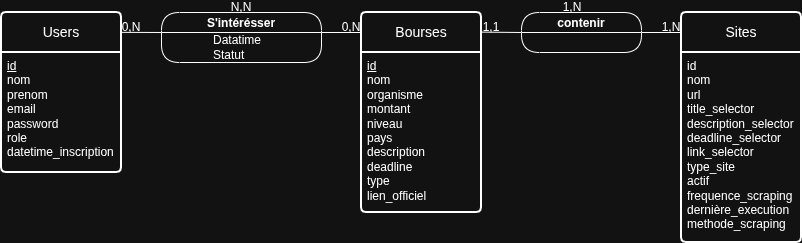

The diagram above was exported from draw.io. Its source (the exported page's mxGraphModel, read from the mxfile embedded in the PNG):
<mxGraphModel dx="860" dy="566" grid="1" gridSize="10" guides="1" tooltips="1" connect="1" arrows="1" fold="1" page="1" pageScale="1" pageWidth="827" pageHeight="1169" math="0" shadow="0">
  <root>
    <mxCell id="0" />
    <mxCell id="1" parent="0" />
    <mxCell id="E9j-_EJm78se1Gz07l8i-1" parent="1" style="swimlane;childLayout=stackLayout;horizontal=1;startSize=40;horizontalStack=0;rounded=1;fontSize=14;fontStyle=0;strokeWidth=2;resizeParent=0;resizeLast=1;shadow=0;dashed=0;align=center;arcSize=4;whiteSpace=wrap;html=1;swimlaneFillColor=default;" value="Users" vertex="1">
      <mxGeometry height="160" width="120" x="40" y="170" as="geometry" />
    </mxCell>
    <mxCell id="E9j-_EJm78se1Gz07l8i-2" parent="E9j-_EJm78se1Gz07l8i-1" style="align=left;strokeColor=none;fillColor=none;spacingLeft=4;spacingRight=4;fontSize=12;verticalAlign=top;resizable=0;rotatable=0;part=1;html=1;whiteSpace=wrap;" value="&lt;u&gt;id&lt;/u&gt;&lt;div&gt;nom&lt;/div&gt;&lt;div&gt;prenom&lt;/div&gt;&lt;div&gt;email&lt;/div&gt;&lt;div&gt;password&lt;/div&gt;&lt;div&gt;role&lt;/div&gt;&lt;div&gt;datetime_inscription&lt;/div&gt;" vertex="1">
      <mxGeometry height="120" width="120" y="40" as="geometry" />
    </mxCell>
    <mxCell id="2" parent="1" style="swimlane;childLayout=stackLayout;horizontal=1;startSize=40;horizontalStack=0;rounded=1;fontSize=14;fontStyle=0;strokeWidth=2;resizeParent=0;resizeLast=1;shadow=0;dashed=0;align=center;arcSize=4;whiteSpace=wrap;html=1;swimlaneFillColor=default;" value="Bourses" vertex="1">
      <mxGeometry height="200" width="120" x="400" y="170" as="geometry" />
    </mxCell>
    <mxCell id="3" parent="2" style="align=left;strokeColor=none;fillColor=none;spacingLeft=4;spacingRight=4;fontSize=12;verticalAlign=top;resizable=0;rotatable=0;part=1;html=1;whiteSpace=wrap;" value="&lt;u&gt;id&lt;/u&gt;&lt;div&gt;nom&lt;/div&gt;&lt;div&gt;organisme&lt;/div&gt;&lt;div&gt;montant&lt;/div&gt;&lt;div&gt;niveau&lt;/div&gt;&lt;div&gt;pays&lt;/div&gt;&lt;div&gt;description&lt;/div&gt;&lt;div&gt;deadline&lt;/div&gt;&lt;div&gt;type&lt;/div&gt;&lt;div&gt;lien_officiel&lt;/div&gt;" vertex="1">
      <mxGeometry height="160" width="120" y="40" as="geometry" />
    </mxCell>
    <mxCell id="4" edge="1" parent="1" source="2" style="rounded=0;orthogonalLoop=1;jettySize=auto;html=1;endArrow=none;endFill=0;strokeWidth=1;entryX=0.998;entryY=0.4;entryDx=0;entryDy=0;exitX=0.001;exitY=0.1;exitDx=0;exitDy=0;exitPerimeter=0;entryPerimeter=0;" target="6">
      <mxGeometry relative="1" as="geometry">
        <mxPoint x="390" y="190" as="sourcePoint" />
        <mxPoint x="360" y="190" as="targetPoint" />
      </mxGeometry>
    </mxCell>
    <mxCell id="5" edge="1" parent="1" style="rounded=0;orthogonalLoop=1;jettySize=auto;html=1;endArrow=none;endFill=0;entryX=0.999;entryY=0.124;entryDx=0;entryDy=0;strokeWidth=1;entryPerimeter=0;" target="E9j-_EJm78se1Gz07l8i-1" value="">
      <mxGeometry relative="1" as="geometry">
        <mxPoint x="200" y="190" as="sourcePoint" />
        <mxPoint x="220" y="189" as="targetPoint" />
      </mxGeometry>
    </mxCell>
    <mxCell id="6" parent="1" style="swimlane;fontStyle=1;align=center;verticalAlign=middle;childLayout=stackLayout;horizontal=1;startSize=20;horizontalStack=0;resizeParent=0;resizeLast=1;container=0;fontColor=default;collapsible=0;rounded=1;arcSize=30;strokeColor=default;fillColor=default;swimlaneFillColor=default;dropTarget=0;" value="S'intérésser" vertex="1">
      <mxGeometry height="50" width="160" x="200" y="170" as="geometry" />
    </mxCell>
    <mxCell id="9" parent="1" style="text;html=1;whiteSpace=wrap;strokeColor=none;fillColor=none;align=center;verticalAlign=middle;rounded=0;" value="0,N" vertex="1">
      <mxGeometry height="10" width="20" x="160" y="180" as="geometry" />
    </mxCell>
    <mxCell id="10" parent="1" style="text;html=1;whiteSpace=wrap;strokeColor=none;fillColor=none;align=center;verticalAlign=middle;rounded=0;" value="0,N" vertex="1">
      <mxGeometry height="10" width="20" x="380" y="180" as="geometry" />
    </mxCell>
    <mxCell id="11" parent="1" style="text;html=1;whiteSpace=wrap;strokeColor=none;fillColor=none;align=center;verticalAlign=middle;rounded=0;" value="N,N" vertex="1">
      <mxGeometry height="10" width="20" x="270" y="160" as="geometry" />
    </mxCell>
    <mxCell id="12" parent="1" style="swimlane;childLayout=stackLayout;horizontal=1;startSize=40;horizontalStack=0;rounded=1;fontSize=14;fontStyle=0;strokeWidth=2;resizeParent=0;resizeLast=1;shadow=0;dashed=0;align=center;arcSize=4;whiteSpace=wrap;html=1;swimlaneFillColor=default;" value="Sites" vertex="1">
      <mxGeometry height="230" width="120" x="720" y="170" as="geometry" />
    </mxCell>
    <mxCell id="13" parent="12" style="align=left;strokeColor=none;fillColor=none;spacingLeft=4;spacingRight=4;fontSize=12;verticalAlign=top;resizable=0;rotatable=0;part=1;html=1;whiteSpace=wrap;" value="id&amp;nbsp;&lt;div&gt;nom&lt;/div&gt;&lt;div&gt;url&lt;/div&gt;&lt;div&gt;title_selector&lt;/div&gt;&lt;div&gt;description_selector&lt;/div&gt;&lt;div&gt;deadline_selector&lt;/div&gt;&lt;div&gt;link_selector&lt;/div&gt;&lt;div&gt;type_site&lt;/div&gt;&lt;div&gt;actif&lt;/div&gt;&lt;div&gt;frequence_scraping&lt;/div&gt;&lt;div&gt;dernière_execution&lt;/div&gt;&lt;div&gt;methode_scraping&lt;/div&gt;" vertex="1">
      <mxGeometry height="190" width="120" y="40" as="geometry" />
    </mxCell>
    <mxCell id="25" edge="1" parent="1" source="29" style="rounded=0;orthogonalLoop=1;jettySize=auto;html=1;endArrow=none;endFill=0;strokeWidth=1;entryX=1;entryY=0.5;entryDx=0;entryDy=0;exitX=1;exitY=1;exitDx=0;exitDy=0;" target="27">
      <mxGeometry relative="1" as="geometry">
        <mxPoint x="711" y="210" as="sourcePoint" />
        <mxPoint x="671" y="210" as="targetPoint" />
      </mxGeometry>
    </mxCell>
    <mxCell id="26" edge="1" parent="1" source="27" style="rounded=0;orthogonalLoop=1;jettySize=auto;html=1;endArrow=none;endFill=0;entryX=0.998;entryY=0.098;entryDx=0;entryDy=0;exitX=0;exitY=0.5;exitDx=0;exitDy=0;strokeWidth=1;entryPerimeter=0;" target="2" value="">
      <mxGeometry relative="1" as="geometry">
        <mxPoint x="510" y="210" as="targetPoint" />
      </mxGeometry>
    </mxCell>
    <mxCell id="27" parent="1" style="swimlane;fontStyle=1;align=center;verticalAlign=middle;childLayout=stackLayout;horizontal=1;startSize=20;horizontalStack=0;resizeParent=0;resizeLast=1;container=0;fontColor=default;collapsible=0;rounded=1;arcSize=30;strokeColor=default;fillColor=default;swimlaneFillColor=default;dropTarget=0;" value="contenir" vertex="1">
      <mxGeometry height="40" width="120" x="560" y="170" as="geometry" />
    </mxCell>
    <mxCell id="28" parent="1" style="text;html=1;whiteSpace=wrap;strokeColor=none;fillColor=none;align=center;verticalAlign=middle;rounded=0;" value="1,1" vertex="1">
      <mxGeometry height="10" width="20" x="520" y="180" as="geometry" />
    </mxCell>
    <mxCell id="29" parent="1" style="text;html=1;whiteSpace=wrap;strokeColor=none;fillColor=none;align=center;verticalAlign=middle;rounded=0;" value="1,N" vertex="1">
      <mxGeometry height="10" width="20" x="700" y="180" as="geometry" />
    </mxCell>
    <mxCell id="30" parent="1" style="text;html=1;whiteSpace=wrap;strokeColor=none;fillColor=none;align=center;verticalAlign=middle;rounded=0;" value="1,N" vertex="1">
      <mxGeometry height="10" width="20" x="601" y="160" as="geometry" />
    </mxCell>
    <mxCell id="34" parent="1" style="text;html=1;align=left;verticalAlign=middle;whiteSpace=wrap;rounded=0;" value="Datatime&lt;div&gt;Statut&lt;/div&gt;" vertex="1">
      <mxGeometry height="20" width="60" x="250" y="195" as="geometry" />
    </mxCell>
  </root>
</mxGraphModel>